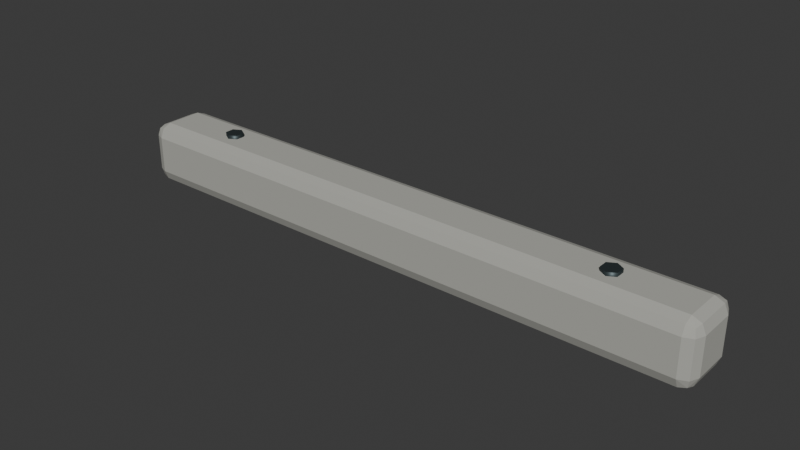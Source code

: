 # Source: wheel_stop.blend  (saved by Blender 5.2.45; exported with 4.5.12 LTS)
import bpy
from mathutils import Matrix  # noqa: F401  (used for matrix-valued properties, if any)

bpy.ops.wm.read_factory_settings(use_empty=True)
scene = bpy.context.scene
scene.name = 'Scene'

# ---- collections
col_collection = bpy.data.collections.new('Collection'); scene.collection.children.link(col_collection)

# ---- materials (node trees are filled in below, after node groups)
mat_concrete = bpy.data.materials.new('Concrete')
mat_concrete.diffuse_color = (0.43, 0.43, 0.39, 1.0)
mat_dark_steel = bpy.data.materials.new('Dark steel')
mat_dark_steel.diffuse_color = (0.055, 0.075, 0.08, 1.0)

# ---- material node trees
mat_concrete.use_nodes = True; mat_concrete.node_tree.nodes.clear()
_N = mat_concrete.node_tree.nodes; _L = mat_concrete.node_tree.links
n0 = _N.new('ShaderNodeBsdfPrincipled'); n0.name = 'Principled BSDF'; n0.location = (-200, 100)
n0.inputs[0].default_value = (0.43, 0.43, 0.39, 1.0)
n0.inputs[2].default_value = 0.95
n0.inputs[10].default_value = 0.005
n1 = _N.new('ShaderNodeOutputMaterial'); n1.name = 'Material Output'; n1.location = (200, 100)
_L.new(n0.outputs[0], n1.inputs[0])
n1.is_active_output = True
mat_dark_steel.use_nodes = True; mat_dark_steel.node_tree.nodes.clear()
_N = mat_dark_steel.node_tree.nodes; _L = mat_dark_steel.node_tree.links
n0 = _N.new('ShaderNodeBsdfPrincipled'); n0.name = 'Principled BSDF'; n0.location = (-200, 100)
n0.inputs[0].default_value = (0.055, 0.075, 0.08, 1.0)
n0.inputs[1].default_value = 0.65
n0.inputs[10].default_value = 0.005
n1 = _N.new('ShaderNodeOutputMaterial'); n1.name = 'Material Output'; n1.location = (200, 100)
_L.new(n0.outputs[0], n1.inputs[0])
n1.is_active_output = True

# ---- world
world_world = bpy.data.worlds.new('World'); scene.world = world_world
world_world.use_nodes = True; world_world.node_tree.nodes.clear()
_N = world_world.node_tree.nodes; _L = world_world.node_tree.links
n0 = _N.new('ShaderNodeOutputWorld'); n0.name = 'World Output'; n0.location = (200, 100)
n1 = _N.new('ShaderNodeBackground'); n1.name = 'Background'; n1.location = (-200, 100)
n1.inputs[0].default_value = (0.05088, 0.05088, 0.05088, 1.0)
_L.new(n1.outputs[0], n0.inputs[0])
n0.is_active_output = True
world_world.color = (0.05088, 0.05088, 0.05088)
world_world.sun_shadow_jitter_overblur = 0.0

# ---- meshes
me_cube_293 = bpy.data.meshes.new('Cube.293')
me_cube_293.from_pydata([(-0.79, -0.05, 0.0), (-0.79, -0.085, 0.035), (-0.825, -0.05, 0.035), (-0.79, -0.07475, 0.01025), (-0.8102, -0.07021, 0.01479), (-0.8147, -0.07475, 0.035), (-0.8147, -0.05, 0.01025), (-0.79, -0.085, 0.135), (-0.79, -0.05, 0.17), (-0.825, -0.05, 0.135), (-0.79, -0.07475, 0.1597), (-0.8102, -0.07021, 0.1552), (-0.8147, -0.05, 0.1597), (-0.8147, -0.07475, 0.135), (-0.79, 0.05, 0.0), (-0.825, 0.05, 0.035), (-0.79, 0.085, 0.035), (-0.8147, 0.05, 0.01025), (-0.8102, 0.07021, 0.01479), (-0.8147, 0.07475, 0.035), (-0.79, 0.07475, 0.01025), (-0.79, 0.05, 0.17), (-0.79, 0.085, 0.135), (-0.825, 0.05, 0.135), (-0.79, 0.07475, 0.1597), (-0.8102, 0.07021, 0.1552), (-0.8147, 0.07475, 0.135), (-0.8147, 0.05, 0.1597), (0.79, -0.05, 0.0), (0.825, -0.05, 0.035), (0.79, -0.085, 0.035), (0.8147, -0.05, 0.01025), (0.8102, -0.07021, 0.01479), (0.8147, -0.07475, 0.035), (0.79, -0.07475, 0.01025), (0.79, -0.05, 0.17), (0.79, -0.085, 0.135), (0.825, -0.05, 0.135), (0.79, -0.07475, 0.1597), (0.8102, -0.07021, 0.1552), (0.8147, -0.07475, 0.135), (0.8147, -0.05, 0.1597), (0.79, 0.05, 0.0), (0.79, 0.085, 0.035), (0.825, 0.05, 0.035), (0.79, 0.07475, 0.01025), (0.8102, 0.07021, 0.01479), (0.8147, 0.07475, 0.035), (0.8147, 0.05, 0.01025), (0.79, 0.05, 0.17), (0.825, 0.05, 0.135), (0.79, 0.085, 0.135), (0.8147, 0.05, 0.1597), (0.8102, 0.07021, 0.1552), (0.8147, 0.07475, 0.135), (0.79, 0.07475, 0.1597), (-0.58, -0.025, 0.15), (-0.58, -0.025, 0.18), (-0.6017, -0.0125, 0.15), (-0.6017, -0.0125, 0.18), (-0.6017, 0.0125, 0.15), (-0.6017, 0.0125, 0.18), (-0.58, 0.025, 0.15), (-0.58, 0.025, 0.18), (-0.5583, 0.0125, 0.15), (-0.5583, 0.0125, 0.18), (-0.5583, -0.0125, 0.15), (-0.5583, -0.0125, 0.18), (0.58, -0.025, 0.15), (0.58, -0.025, 0.18), (0.5583, -0.0125, 0.15), (0.5583, -0.0125, 0.18), (0.5583, 0.0125, 0.15), (0.5583, 0.0125, 0.18), (0.58, 0.025, 0.15), (0.58, 0.025, 0.18), (0.6017, 0.0125, 0.15), (0.6017, 0.0125, 0.18), (0.6017, -0.0125, 0.15), (0.6017, -0.0125, 0.18)], [], [(0, 3, 4, 6), (1, 5, 4, 3), (2, 6, 4, 5), (7, 10, 11, 13), (8, 12, 11, 10), (9, 13, 11, 12), (14, 17, 18, 20), (15, 19, 18, 17), (16, 20, 18, 19), (21, 24, 25, 27), (22, 26, 25, 24), (23, 27, 25, 26), (28, 31, 32, 34), (29, 33, 32, 31), (30, 34, 32, 33), (35, 38, 39, 41), (36, 40, 39, 38), (37, 41, 39, 40), (42, 45, 46, 48), (43, 47, 46, 45), (44, 48, 46, 47), (49, 52, 53, 55), (50, 54, 53, 52), (51, 55, 53, 54), (14, 0, 6, 17), (17, 6, 2, 15), (1, 7, 13, 5), (5, 13, 9, 2), (8, 21, 27, 12), (12, 27, 23, 9), (22, 16, 19, 26), (26, 19, 15, 23), (42, 14, 20, 45), (45, 20, 16, 43), (21, 49, 55, 24), (24, 55, 51, 22), (50, 44, 47, 54), (54, 47, 43, 51), (28, 42, 48, 31), (31, 48, 44, 29), (49, 35, 41, 52), (52, 41, 37, 50), (36, 30, 33, 40), (40, 33, 29, 37), (0, 28, 34, 3), (3, 34, 30, 1), (35, 8, 10, 38), (38, 10, 7, 36), (14, 42, 28, 0), (2, 9, 23, 15), (30, 36, 7, 1), (49, 21, 8, 35), (16, 22, 51, 43), (44, 50, 37, 29), (56, 57, 59, 58), (58, 59, 61, 60), (60, 61, 63, 62), (62, 63, 65, 64), (59, 57, 67, 65, 63, 61), (64, 65, 67, 66), (66, 67, 57, 56), (56, 58, 60, 62, 64, 66), (68, 69, 71, 70), (70, 71, 73, 72), (72, 73, 75, 74), (74, 75, 77, 76), (71, 69, 79, 77, 75, 73), (76, 77, 79, 78), (78, 79, 69, 68), (68, 70, 72, 74, 76, 78)])
me_cube_293.polygons.foreach_set('use_smooth', [0, 0, 0, 0, 0, 0, 0, 0, 0, 0, 0, 0, 0, 0, 0, 0, 0, 0, 0, 0, 0, 0, 0, 0, 0, 0, 0, 0, 0, 0, 0, 0, 0, 0, 0, 0, 0, 0, 0, 0, 0, 0, 0, 0, 0, 0, 0, 0, 0, 0, 0, 0, 0, 0, 1, 1, 1, 1, 0, 1, 1, 0, 1, 1, 1, 1, 0, 1, 1, 0])
me_cube_293.polygons.foreach_set('material_index', [0, 0, 0, 0, 0, 0, 0, 0, 0, 0, 0, 0, 0, 0, 0, 0, 0, 0, 0, 0, 0, 0, 0, 0, 0, 0, 0, 0, 0, 0, 0, 0, 0, 0, 0, 0, 0, 0, 0, 0, 0, 0, 0, 0, 0, 0, 0, 0, 0, 0, 0, 0, 0, 0, 1, 1, 1, 1, 1, 1, 1, 1, 1, 1, 1, 1, 1, 1, 1, 1])
_uv = me_cube_293.uv_layers.new(name='UVMap')
_uv.uv.foreach_set('vector', [0.1303, 0.6985, 0.1303, 0.75, 0.1272, 0.75, 0.125, 0.6985, 0.4265, 0.9947, 0.4265, 1.0, 0.3968, 1.0, 0.375, 0.9947, 0.4265, 0.05147, 0.375, 0.05147, 0.375, 0.02175, 0.4265, 0.0, 0.5735, 0.9947, 0.625, 0.9947, 0.625, 0.9978, 0.5735, 1.0, 0.8697, 0.6985, 0.875, 0.6985, 0.875, 0.7282, 0.8697, 0.75, 0.5735, 0.05147, 0.5735, 0.0, 0.6032, 0.0, 0.625, 0.05147, 0.1303, 0.5515, 0.125, 0.5515, 0.125, 0.5218, 0.1303, 0.5, 0.4265, 0.1985, 0.4265, 0.25, 0.3859, 0.2511, 0.375, 0.1985, 0.4265, 0.2553, 0.375, 0.2553, 0.3859, 0.2511, 0.4265, 0.25, 0.8697, 0.5515, 0.8697, 0.5, 0.8728, 0.5, 0.875, 0.5515, 0.5735, 0.2553, 0.5735, 0.25, 0.6141, 0.2391, 0.625, 0.2553, 0.5735, 0.1985, 0.625, 0.1985, 0.6141, 0.2391, 0.5735, 0.25, 0.3697, 0.6985, 0.375, 0.6985, 0.3823, 0.7435, 0.3723, 0.7527, 0.4265, 0.6985, 0.4265, 0.75, 0.3823, 0.7435, 0.375, 0.6985, 0.4265, 0.7553, 0.3723, 0.7527, 0.3823, 0.7435, 0.4265, 0.75, 0.6303, 0.6985, 0.6277, 0.7527, 0.6185, 0.7427, 0.625, 0.6985, 0.5735, 0.7553, 0.5735, 0.75, 0.6185, 0.7427, 0.6277, 0.7527, 0.5735, 0.6985, 0.625, 0.6985, 0.6185, 0.7427, 0.5735, 0.75, 0.3697, 0.5515, 0.3723, 0.4973, 0.3815, 0.5073, 0.375, 0.5515, 0.4265, 0.4947, 0.4265, 0.5, 0.3815, 0.5073, 0.3723, 0.4973, 0.4265, 0.5515, 0.375, 0.5515, 0.3815, 0.5073, 0.4265, 0.5, 0.6303, 0.5515, 0.625, 0.5515, 0.6177, 0.5065, 0.6277, 0.4973, 0.5735, 0.5515, 0.5735, 0.5, 0.6177, 0.5065, 0.625, 0.5515, 0.5735, 0.4947, 0.6277, 0.4973, 0.6177, 0.5065, 0.5735, 0.5, 0.1303, 0.5515, 0.1303, 0.6985, 0.125, 0.6985, 0.125, 0.5515, 0.375, 0.1985, 0.375, 0.05147, 0.4265, 0.05147, 0.4265, 0.1985, 0.4265, 0.9947, 0.5735, 0.9947, 0.5735, 1.0, 0.4265, 1.0, 0.4265, 0.0, 0.5735, 0.0, 0.5735, 0.05147, 0.4265, 0.05147, 0.8697, 0.6985, 0.8697, 0.5515, 0.875, 0.5515, 0.875, 0.6985, 0.625, 0.05147, 0.625, 0.1985, 0.5735, 0.1985, 0.5735, 0.05147, 0.5735, 0.2553, 0.4265, 0.2553, 0.4265, 0.25, 0.5735, 0.25, 0.5735, 0.25, 0.4265, 0.25, 0.4265, 0.1985, 0.5735, 0.1985, 0.3697, 0.5515, 0.1303, 0.5515, 0.1303, 0.5, 0.3723, 0.4973, 0.3723, 0.4973, 0.375, 0.2553, 0.4265, 0.2553, 0.4265, 0.4947, 0.8697, 0.5515, 0.6303, 0.5515, 0.6277, 0.4973, 0.8697, 0.5, 0.625, 0.2553, 0.6277, 0.4973, 0.5735, 0.4947, 0.5735, 0.2553, 0.5735, 0.5515, 0.4265, 0.5515, 0.4265, 0.5, 0.5735, 0.5, 0.5735, 0.5, 0.4265, 0.5, 0.4265, 0.4947, 0.5735, 0.4947, 0.3697, 0.6985, 0.3697, 0.5515, 0.375, 0.5515, 0.375, 0.6985, 0.375, 0.6985, 0.375, 0.5515, 0.4265, 0.5515, 0.4265, 0.6985, 0.6303, 0.5515, 0.6303, 0.6985, 0.625, 0.6985, 0.625, 0.5515, 0.625, 0.5515, 0.625, 0.6985, 0.5735, 0.6985, 0.5735, 0.5515, 0.5735, 0.7553, 0.4265, 0.7553, 0.4265, 0.75, 0.5735, 0.75, 0.5735, 0.75, 0.4265, 0.75, 0.4265, 0.6985, 0.5735, 0.6985, 0.1303, 0.6985, 0.3697, 0.6985, 0.3723, 0.7527, 0.1303, 0.75, 0.375, 0.9947, 0.3723, 0.7527, 0.4265, 0.7553, 0.4265, 0.9947, 0.6303, 0.6985, 0.8697, 0.6985, 0.8697, 0.75, 0.6277, 0.7527, 0.6277, 0.7527, 0.625, 0.9947, 0.5735, 0.9947, 0.5735, 0.7553, 0.1303, 0.5515, 0.3697, 0.5515, 0.3697, 0.6985, 0.1303, 0.6985, 0.4265, 0.05147, 0.5735, 0.05147, 0.5735, 0.1985, 0.4265, 0.1985, 0.4265, 0.7553, 0.5735, 0.7553, 0.5735, 0.9947, 0.4265, 0.9947, 0.6303, 0.5515, 0.8697, 0.5515, 0.8697, 0.6985, 0.6303, 0.6985, 0.4265, 0.2553, 0.5735, 0.2553, 0.5735, 0.4947, 0.4265, 0.4947, 0.4265, 0.5515, 0.5735, 0.5515, 0.5735, 0.6985, 0.4265, 0.6985, 1.0, 0.5, 1.0, 1.0, 0.8333, 1.0, 0.8333, 0.5, 0.8333, 0.5, 0.8333, 1.0, 0.6667, 1.0, 0.6667, 0.5, 0.6667, 0.5, 0.6667, 1.0, 0.5, 1.0, 0.5, 0.5, 0.5, 0.5, 0.5, 1.0, 0.3333, 1.0, 0.3333, 0.5, 0.4578, 0.37, 0.25, 0.49, 0.04215, 0.37, 0.04215, 0.13, 0.25, 0.01, 0.4578, 0.13, 0.3333, 0.5, 0.3333, 1.0, 0.1667, 1.0, 0.1667, 0.5, 0.1667, 0.5, 0.1667, 1.0, -8.941e-08, 1.0, -8.941e-08, 0.5, 0.75, 0.49, 0.9578, 0.37, 0.9578, 0.13, 0.75, 0.01, 0.5422, 0.13, 0.5422, 0.37, 1.0, 0.5, 1.0, 1.0, 0.8333, 1.0, 0.8333, 0.5, 0.8333, 0.5, 0.8333, 1.0, 0.6667, 1.0, 0.6667, 0.5, 0.6667, 0.5, 0.6667, 1.0, 0.5, 1.0, 0.5, 0.5, 0.5, 0.5, 0.5, 1.0, 0.3333, 1.0, 0.3333, 0.5, 0.4578, 0.37, 0.25, 0.49, 0.04215, 0.37, 0.04215, 0.13, 0.25, 0.01, 0.4578, 0.13, 0.3333, 0.5, 0.3333, 1.0, 0.1667, 1.0, 0.1667, 0.5, 0.1667, 0.5, 0.1667, 1.0, -8.941e-08, 1.0, -8.941e-08, 0.5, 0.75, 0.49, 0.9578, 0.37, 0.9578, 0.13, 0.75, 0.01, 0.5422, 0.13, 0.5422, 0.37])
me_cube_293.materials.append(mat_concrete)
me_cube_293.materials.append(mat_dark_steel)
me_cube_293.update()

# ---- objects
ob_wheel_stop = bpy.data.objects.new('wheel_stop', me_cube_293)

# ---- transforms, parenting, visibility, modifiers, constraints
ob_wheel_stop.location = (0.0, 0.0, 0.0)

# ---- collection membership
col_collection.objects.link(ob_wheel_stop)

# ---- scene / render settings (as saved in the file)
scene.frame_start = 1; scene.frame_end = 250; scene.frame_set(1)
scene.render.engine = 'BLENDER_EEVEE_NEXT'
scene.render.bake_bias = 0.0
scene.render.bake_samples = 0
scene.render.compositor_device = 'GPU'
scene.eevee.use_volume_custom_range = False
scene.eevee.fast_gi_thickness_near = 0.1
scene.eevee.fast_gi_thickness_far = 0.0
scene.eevee.ray_tracing_options.screen_trace_thickness = 0.1
bpy.context.view_layer.update()

# ---- added for rendering (the .blend has no active camera and no usable light): camera, sun
cam_auto = bpy.data.cameras.new('AutoCamera')
cam_auto.lens = 50.0
cam_auto.sensor_width = 36.0
cam_auto.clip_end = 1000.0
ob_auto_camera = bpy.data.objects.new('AutoCamera', cam_auto)
scene.collection.objects.link(ob_auto_camera)
ob_auto_camera.location = (1.54371, -1.85245, 1.32497)
ob_auto_camera.rotation_euler = (1.09748, -7.21219e-08, 0.694738)
scene.camera = ob_auto_camera
light_auto_sun = bpy.data.lights.new('AutoSun', 'SUN')
light_auto_sun.energy = 3.0
light_auto_sun.angle = 0.0523599
ob_auto_sun = bpy.data.objects.new('AutoSun', light_auto_sun)
scene.collection.objects.link(ob_auto_sun)
ob_auto_sun.rotation_euler = (0.872665, 0.174533, 0.523599)
bpy.context.view_layer.update()
